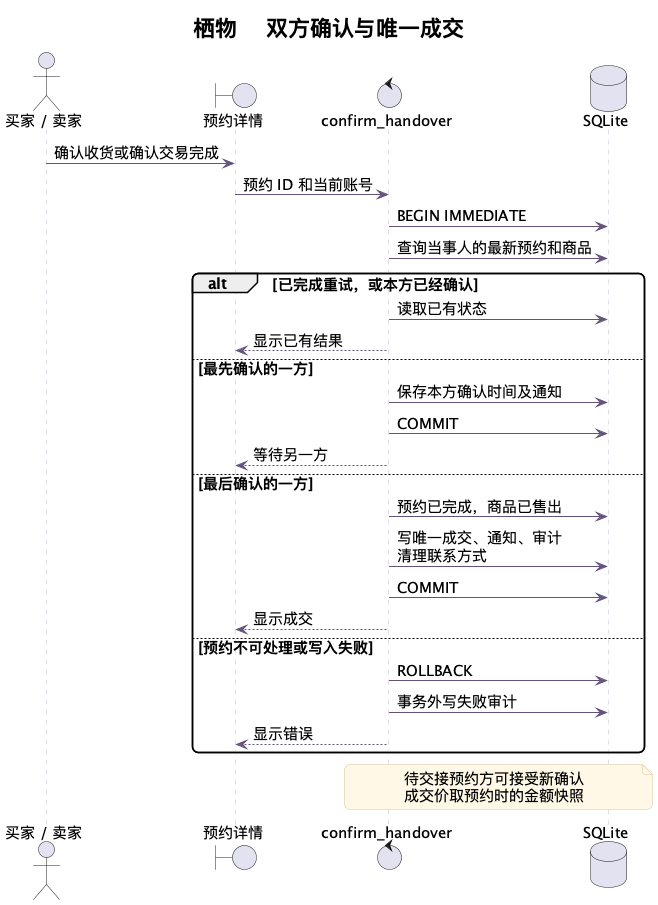

The diagram above was rendered by PlantUML. Its source (embedded in the PNG):
@startuml
skinparam backgroundColor #FFFFFF
skinparam defaultFontName "Noto Sans CJK SC"
skinparam defaultFontSize 15
skinparam shadowing false
skinparam roundcorner 12
skinparam ArrowColor #63527B
skinparam classBackgroundColor #F7F4FC
skinparam classBorderColor #B3A3CB
skinparam componentBackgroundColor #F7F4FC
skinparam componentBorderColor #B3A3CB
skinparam stateBackgroundColor #F7F4FC
skinparam stateBorderColor #B3A3CB
skinparam activityBackgroundColor #F7F4FC
skinparam activityBorderColor #B3A3CB
skinparam sequenceParticipantBackgroundColor #F7F4FC
skinparam sequenceLifeLineBorderColor #C4BBCF
skinparam NoteBackgroundColor #FFF8E7
skinparam NoteBorderColor #D9C69A
skinparam titleFontSize 22
hide empty members
title 栖物 · 双方确认与唯一成交
actor "买家 / 卖家" as User
boundary "预约详情" as UI
control "confirm_handover" as Service
database "SQLite" as DB
User -> UI : 确认收货或确认交易完成
UI -> Service : 预约 ID 和当前账号
Service -> DB : BEGIN IMMEDIATE
Service -> DB : 查询当事人的最新预约和商品
alt 已完成重试，或本方已经确认
  Service -> DB : 读取已有状态
  Service --> UI : 显示已有结果
else 最先确认的一方
  Service -> DB : 保存本方确认时间及通知
  Service -> DB : COMMIT
  Service --> UI : 等待另一方
else 最后确认的一方
  Service -> DB : 预约已完成，商品已售出
  Service -> DB : 写唯一成交、通知、审计\n清理联系方式
  Service -> DB : COMMIT
  Service --> UI : 显示成交
else 预约不可处理或写入失败
  Service -> DB : ROLLBACK
  Service -> DB : 事务外写失败审计
  Service --> UI : 显示错误
end
note over Service, DB
  待交接预约方可接受新确认
  成交价取预约时的金额快照
end note

@enduml